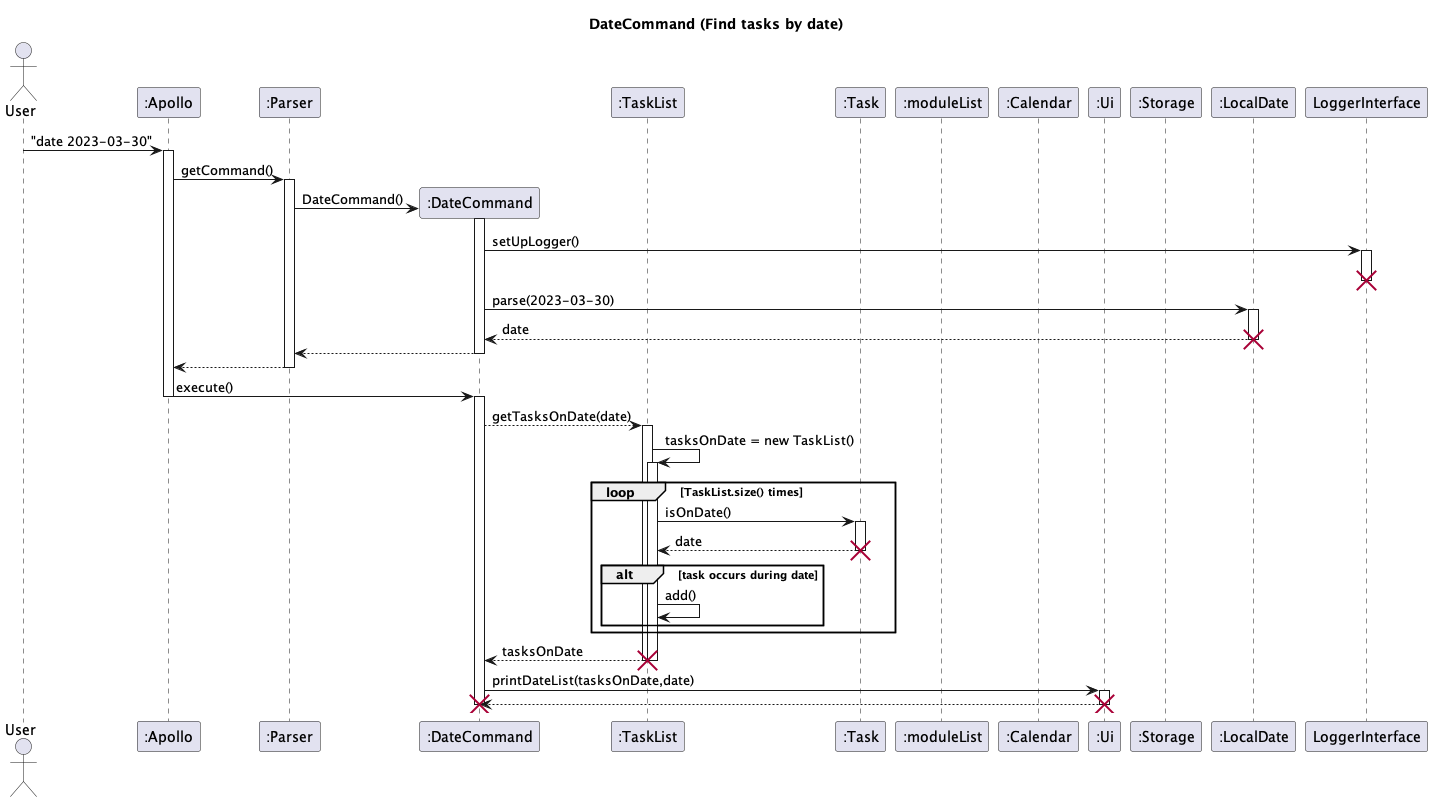

The diagram above was rendered by PlantUML. Its source (embedded in the PNG):
@startuml
'https://plantuml.com/sequence-diagram

title DateCommand (Find tasks by date)

actor User
participant ":Apollo" as Apollo
participant ":Parser" as Parser
participant ":DateCommand" as Date
participant ":TaskList" as TaskList
participant ":Task" as Task
participant ":moduleList" as ModuleList
participant ":Calendar" as Calendar
participant ":Ui" as Ui
participant ":Storage" as Storage
participant ":LocalDate" as LocalDate

User -> Apollo : "date 2023-03-30"
activate Apollo
Apollo -> Parser : getCommand()
activate Parser
Parser ->  Date** : DateCommand()
Date++
Date -> LoggerInterface : setUpLogger()

activate LoggerInterface
deactivate LoggerInterface
destroy LoggerInterface
Date -> LocalDate: parse(2023-03-30)
activate LocalDate
LocalDate --> Date: date
deactivate LocalDate
destroy LocalDate
return
return

Apollo -> Date : execute()
Apollo --
activate Date
Date --> TaskList : getTasksOnDate(date)
activate TaskList
TaskList -> TaskList++ : tasksOnDate = new TaskList()
loop TaskList.size() times
    TaskList -> Task: isOnDate()
    activate Task
    Task --> TaskList : date
    deactivate Task
    destroy Task
    alt task occurs during date
    TaskList -> TaskList : add()
    end
end
TaskList --> Date : tasksOnDate

deactivate TaskList
destroy TaskList


Date -> Ui : printDateList(tasksOnDate,date)
activate Ui
Ui --> Date
deactivate Ui
destroy Ui
destroy Date




@enduml